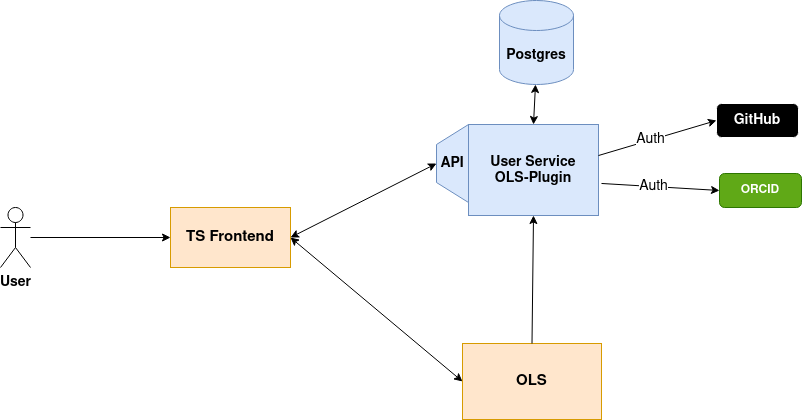

The diagram above was exported from draw.io. Its source (the exported page's mxGraphModel, read from the mxfile embedded in the PNG):
<mxGraphModel dx="1762" dy="766" grid="0" gridSize="10" guides="1" tooltips="1" connect="1" arrows="1" fold="1" page="0" pageScale="1" pageWidth="850" pageHeight="1100" math="0" shadow="0">
  <root>
    <mxCell id="0" />
    <mxCell id="1" parent="0" />
    <mxCell id="aWXOHYGRWGdXDnlLpOsn-1" value="&lt;b style=&quot;font-size: 15px;&quot;&gt;TS Frontend&lt;br&gt;&lt;/b&gt;" style="rounded=0;whiteSpace=wrap;html=1;fillColor=#ffe6cc;strokeColor=#d79b00;" vertex="1" parent="1">
      <mxGeometry x="155" y="263" width="120" height="60" as="geometry" />
    </mxCell>
    <mxCell id="aWXOHYGRWGdXDnlLpOsn-2" value="&lt;b&gt;&lt;font style=&quot;font-size: 14px;&quot;&gt;User&lt;/font&gt;&lt;/b&gt;" style="shape=umlActor;verticalLabelPosition=bottom;verticalAlign=top;html=1;outlineConnect=0;" vertex="1" parent="1">
      <mxGeometry x="-15" y="263" width="30" height="60" as="geometry" />
    </mxCell>
    <mxCell id="aWXOHYGRWGdXDnlLpOsn-10" value="&lt;div style=&quot;font-size: 14px;&quot;&gt;&lt;font style=&quot;font-size: 14px;&quot;&gt;&lt;b&gt;User Service&lt;/b&gt;&lt;/font&gt;&lt;/div&gt;&lt;div style=&quot;font-size: 14px;&quot;&gt;&lt;font style=&quot;font-size: 14px;&quot;&gt;&lt;b&gt;OLS-Plugin&lt;br&gt;&lt;/b&gt;&lt;/font&gt;&lt;/div&gt;" style="rounded=0;whiteSpace=wrap;html=1;fillColor=#dae8fc;strokeColor=#6c8ebf;" vertex="1" parent="1">
      <mxGeometry x="453" y="180" width="130" height="91" as="geometry" />
    </mxCell>
    <mxCell id="aWXOHYGRWGdXDnlLpOsn-11" value="&lt;font size=&quot;1&quot;&gt;&lt;b style=&quot;font-size: 15px;&quot;&gt;OLS&lt;/b&gt;&lt;/font&gt;" style="rounded=0;whiteSpace=wrap;html=1;fillColor=#ffe6cc;strokeColor=#d79b00;" vertex="1" parent="1">
      <mxGeometry x="447" y="399" width="139" height="76" as="geometry" />
    </mxCell>
    <mxCell id="aWXOHYGRWGdXDnlLpOsn-12" value="&lt;b&gt;&lt;font style=&quot;font-size: 14px;&quot;&gt;Postgres&lt;/font&gt;&lt;/b&gt;" style="shape=cylinder3;whiteSpace=wrap;html=1;boundedLbl=1;backgroundOutline=1;size=15;fillColor=#dae8fc;strokeColor=#6c8ebf;" vertex="1" parent="1">
      <mxGeometry x="484" y="56" width="74" height="84" as="geometry" />
    </mxCell>
    <mxCell id="aWXOHYGRWGdXDnlLpOsn-15" value="&lt;font style=&quot;font-size: 14px;&quot;&gt;&lt;b&gt;API&lt;/b&gt;&lt;/font&gt;" style="shape=trapezoid;perimeter=trapezoidPerimeter;whiteSpace=wrap;html=1;fixedSize=1;direction=north;fillColor=#dae8fc;strokeColor=#6c8ebf;" vertex="1" parent="1">
      <mxGeometry x="421" y="180" width="32" height="78" as="geometry" />
    </mxCell>
    <mxCell id="aWXOHYGRWGdXDnlLpOsn-16" value="&lt;b&gt;&lt;font style=&quot;font-size: 14px;&quot;&gt;GitHub&lt;/font&gt;&lt;/b&gt;" style="rounded=1;whiteSpace=wrap;html=1;fillColor=#000000;strokeColor=#ffffff;fontColor=#FFFFFF;" vertex="1" parent="1">
      <mxGeometry x="701" y="159" width="82" height="34" as="geometry" />
    </mxCell>
    <mxCell id="aWXOHYGRWGdXDnlLpOsn-17" value="&lt;b&gt;ORCID&lt;/b&gt;" style="rounded=1;whiteSpace=wrap;html=1;fillColor=#60a917;strokeColor=#2D7600;fontColor=#ffffff;" vertex="1" parent="1">
      <mxGeometry x="704" y="229" width="82" height="34" as="geometry" />
    </mxCell>
    <mxCell id="aWXOHYGRWGdXDnlLpOsn-18" value="" style="endArrow=classic;html=1;rounded=0;entryX=0;entryY=0.5;entryDx=0;entryDy=0;" edge="1" parent="1" source="aWXOHYGRWGdXDnlLpOsn-2" target="aWXOHYGRWGdXDnlLpOsn-1">
      <mxGeometry width="50" height="50" relative="1" as="geometry">
        <mxPoint x="399" y="394" as="sourcePoint" />
        <mxPoint x="449" y="344" as="targetPoint" />
      </mxGeometry>
    </mxCell>
    <mxCell id="aWXOHYGRWGdXDnlLpOsn-21" value="" style="endArrow=classic;startArrow=classic;html=1;rounded=0;exitX=1;exitY=0.5;exitDx=0;exitDy=0;entryX=0.5;entryY=0;entryDx=0;entryDy=0;" edge="1" parent="1" source="aWXOHYGRWGdXDnlLpOsn-1" target="aWXOHYGRWGdXDnlLpOsn-15">
      <mxGeometry width="50" height="50" relative="1" as="geometry">
        <mxPoint x="399" y="394" as="sourcePoint" />
        <mxPoint x="449" y="344" as="targetPoint" />
      </mxGeometry>
    </mxCell>
    <mxCell id="aWXOHYGRWGdXDnlLpOsn-22" value="" style="endArrow=classic;startArrow=classic;html=1;rounded=0;exitX=1;exitY=0.5;exitDx=0;exitDy=0;entryX=0;entryY=0.5;entryDx=0;entryDy=0;" edge="1" parent="1" source="aWXOHYGRWGdXDnlLpOsn-1" target="aWXOHYGRWGdXDnlLpOsn-11">
      <mxGeometry width="50" height="50" relative="1" as="geometry">
        <mxPoint x="399" y="394" as="sourcePoint" />
        <mxPoint x="449" y="344" as="targetPoint" />
      </mxGeometry>
    </mxCell>
    <mxCell id="aWXOHYGRWGdXDnlLpOsn-24" value="" style="endArrow=classic;html=1;rounded=0;exitX=0.5;exitY=0;exitDx=0;exitDy=0;entryX=0.5;entryY=1;entryDx=0;entryDy=0;" edge="1" parent="1" source="aWXOHYGRWGdXDnlLpOsn-11" target="aWXOHYGRWGdXDnlLpOsn-10">
      <mxGeometry width="50" height="50" relative="1" as="geometry">
        <mxPoint x="399" y="394" as="sourcePoint" />
        <mxPoint x="449" y="344" as="targetPoint" />
      </mxGeometry>
    </mxCell>
    <mxCell id="aWXOHYGRWGdXDnlLpOsn-25" value="" style="endArrow=classic;startArrow=classic;html=1;rounded=0;exitX=0.5;exitY=0;exitDx=0;exitDy=0;" edge="1" parent="1" source="aWXOHYGRWGdXDnlLpOsn-10">
      <mxGeometry width="50" height="50" relative="1" as="geometry">
        <mxPoint x="470" y="190" as="sourcePoint" />
        <mxPoint x="520" y="140" as="targetPoint" />
      </mxGeometry>
    </mxCell>
    <mxCell id="aWXOHYGRWGdXDnlLpOsn-26" value="" style="endArrow=classic;html=1;rounded=0;entryX=0;entryY=0.5;entryDx=0;entryDy=0;exitX=1;exitY=0.341;exitDx=0;exitDy=0;exitPerimeter=0;" edge="1" parent="1" source="aWXOHYGRWGdXDnlLpOsn-10" target="aWXOHYGRWGdXDnlLpOsn-16">
      <mxGeometry width="50" height="50" relative="1" as="geometry">
        <mxPoint x="586" y="235" as="sourcePoint" />
        <mxPoint x="671" y="235" as="targetPoint" />
        <Array as="points" />
      </mxGeometry>
    </mxCell>
    <mxCell id="aWXOHYGRWGdXDnlLpOsn-27" value="&lt;font style=&quot;font-size: 14px;&quot;&gt;Auth&lt;/font&gt;" style="edgeLabel;html=1;align=center;verticalAlign=middle;resizable=0;points=[];" vertex="1" connectable="0" parent="aWXOHYGRWGdXDnlLpOsn-26">
      <mxGeometry x="-0.1209" y="1" relative="1" as="geometry">
        <mxPoint as="offset" />
      </mxGeometry>
    </mxCell>
    <mxCell id="aWXOHYGRWGdXDnlLpOsn-28" value="" style="endArrow=classic;html=1;rounded=0;entryX=0;entryY=0.5;entryDx=0;entryDy=0;exitX=1.023;exitY=0.648;exitDx=0;exitDy=0;exitPerimeter=0;" edge="1" parent="1" source="aWXOHYGRWGdXDnlLpOsn-10" target="aWXOHYGRWGdXDnlLpOsn-17">
      <mxGeometry width="50" height="50" relative="1" as="geometry">
        <mxPoint x="596" y="245" as="sourcePoint" />
        <mxPoint x="711" y="186" as="targetPoint" />
        <Array as="points" />
      </mxGeometry>
    </mxCell>
    <mxCell id="aWXOHYGRWGdXDnlLpOsn-29" value="&lt;font style=&quot;font-size: 14px;&quot;&gt;Auth&lt;/font&gt;" style="edgeLabel;html=1;align=center;verticalAlign=middle;resizable=0;points=[];" vertex="1" connectable="0" parent="aWXOHYGRWGdXDnlLpOsn-28">
      <mxGeometry x="-0.1209" y="1" relative="1" as="geometry">
        <mxPoint as="offset" />
      </mxGeometry>
    </mxCell>
  </root>
</mxGraphModel>